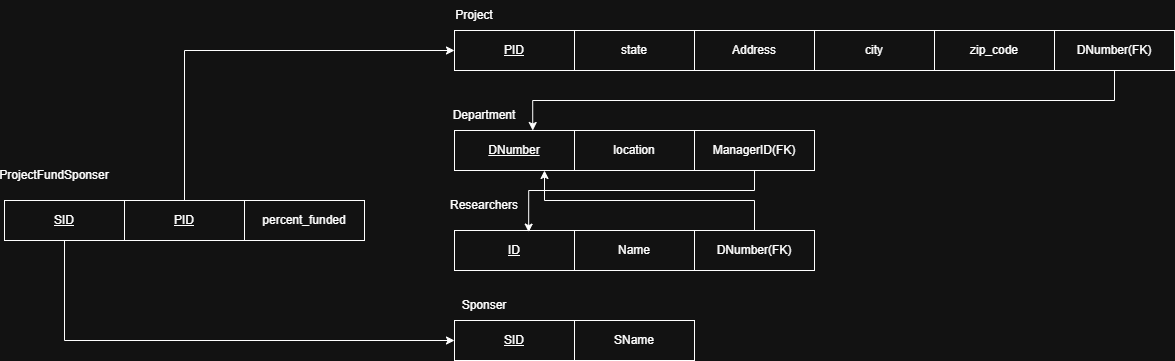

The diagram above was exported from draw.io. Its source (the exported page's mxGraphModel, read from the mxfile embedded in the PNG):
<mxGraphModel dx="2131" dy="660" grid="1" gridSize="10" guides="1" tooltips="1" connect="1" arrows="1" fold="1" page="1" pageScale="1" pageWidth="850" pageHeight="1100" math="0" shadow="0">
  <root>
    <mxCell id="0" />
    <mxCell id="1" parent="0" />
    <mxCell id="K2QYuaOqA1MQgflE2nVM-1" parent="1" style="rounded=0;whiteSpace=wrap;html=1;" value="&lt;u&gt;PID&lt;/u&gt;" vertex="1">
      <mxGeometry height="40" width="120" x="120" y="80" as="geometry" />
    </mxCell>
    <mxCell id="K2QYuaOqA1MQgflE2nVM-2" parent="1" style="rounded=0;whiteSpace=wrap;html=1;" value="state" vertex="1">
      <mxGeometry height="40" width="120" x="240" y="80" as="geometry" />
    </mxCell>
    <mxCell id="K2QYuaOqA1MQgflE2nVM-3" parent="1" style="text;html=1;whiteSpace=wrap;strokeColor=none;fillColor=none;align=center;verticalAlign=middle;rounded=0;" value="Project" vertex="1">
      <mxGeometry height="30" width="60" x="110" y="50" as="geometry" />
    </mxCell>
    <mxCell id="K2QYuaOqA1MQgflE2nVM-4" parent="1" style="rounded=0;whiteSpace=wrap;html=1;" value="Address" vertex="1">
      <mxGeometry height="40" width="120" x="360" y="80" as="geometry" />
    </mxCell>
    <mxCell id="K2QYuaOqA1MQgflE2nVM-5" parent="1" style="rounded=0;whiteSpace=wrap;html=1;" value="city" vertex="1">
      <mxGeometry height="40" width="120" x="480" y="80" as="geometry" />
    </mxCell>
    <mxCell id="K2QYuaOqA1MQgflE2nVM-6" parent="1" style="rounded=0;whiteSpace=wrap;html=1;" value="zip_code" vertex="1">
      <mxGeometry height="40" width="120" x="600" y="80" as="geometry" />
    </mxCell>
    <mxCell id="K2QYuaOqA1MQgflE2nVM-7" parent="1" style="rounded=0;whiteSpace=wrap;html=1;" value="DNumber(FK)" vertex="1">
      <mxGeometry height="40" width="120" x="720" y="80" as="geometry" />
    </mxCell>
    <mxCell id="K2QYuaOqA1MQgflE2nVM-8" parent="1" style="text;html=1;whiteSpace=wrap;strokeColor=none;fillColor=none;align=center;verticalAlign=middle;rounded=0;" value="Department" vertex="1">
      <mxGeometry height="30" width="60" x="120" y="150" as="geometry" />
    </mxCell>
    <mxCell id="K2QYuaOqA1MQgflE2nVM-9" parent="1" style="rounded=0;whiteSpace=wrap;html=1;" value="&lt;u&gt;DNumber&lt;/u&gt;" vertex="1">
      <mxGeometry height="40" width="120" x="120" y="180" as="geometry" />
    </mxCell>
    <mxCell id="K2QYuaOqA1MQgflE2nVM-10" parent="1" style="rounded=0;whiteSpace=wrap;html=1;" value="location" vertex="1">
      <mxGeometry height="40" width="120" x="240" y="180" as="geometry" />
    </mxCell>
    <mxCell id="K2QYuaOqA1MQgflE2nVM-11" parent="1" style="text;html=1;whiteSpace=wrap;strokeColor=none;fillColor=none;align=center;verticalAlign=middle;rounded=0;" value="Researchers" vertex="1">
      <mxGeometry height="30" width="60" x="120" y="240" as="geometry" />
    </mxCell>
    <mxCell id="K2QYuaOqA1MQgflE2nVM-12" parent="1" style="rounded=0;whiteSpace=wrap;html=1;" value="&lt;u&gt;ID&lt;/u&gt;" vertex="1">
      <mxGeometry height="40" width="120" x="120" y="280" as="geometry" />
    </mxCell>
    <mxCell id="K2QYuaOqA1MQgflE2nVM-13" parent="1" style="rounded=0;whiteSpace=wrap;html=1;" value="Name" vertex="1">
      <mxGeometry height="40" width="120" x="240" y="280" as="geometry" />
    </mxCell>
    <mxCell id="K2QYuaOqA1MQgflE2nVM-14" parent="1" style="text;html=1;whiteSpace=wrap;strokeColor=none;fillColor=none;align=center;verticalAlign=middle;rounded=0;" value="Sponser" vertex="1">
      <mxGeometry height="30" width="60" x="120" y="340" as="geometry" />
    </mxCell>
    <mxCell id="K2QYuaOqA1MQgflE2nVM-15" parent="1" style="rounded=0;whiteSpace=wrap;html=1;" value="&lt;u&gt;SID&lt;/u&gt;" vertex="1">
      <mxGeometry height="40" width="120" x="120" y="370" as="geometry" />
    </mxCell>
    <mxCell id="K2QYuaOqA1MQgflE2nVM-16" parent="1" style="rounded=0;whiteSpace=wrap;html=1;" value="SName" vertex="1">
      <mxGeometry height="40" width="120" x="240" y="370" as="geometry" />
    </mxCell>
    <mxCell id="K2QYuaOqA1MQgflE2nVM-17" edge="1" parent="1" source="K2QYuaOqA1MQgflE2nVM-7" style="edgeStyle=orthogonalEdgeStyle;rounded=0;orthogonalLoop=1;jettySize=auto;html=1;exitX=0.5;exitY=1;exitDx=0;exitDy=0;entryX=0.652;entryY=0;entryDx=0;entryDy=0;entryPerimeter=0;" target="K2QYuaOqA1MQgflE2nVM-9">
      <mxGeometry relative="1" as="geometry" />
    </mxCell>
    <mxCell id="K2QYuaOqA1MQgflE2nVM-22" edge="1" parent="1" source="K2QYuaOqA1MQgflE2nVM-18" style="edgeStyle=orthogonalEdgeStyle;rounded=0;orthogonalLoop=1;jettySize=auto;html=1;exitX=0.5;exitY=0;exitDx=0;exitDy=0;entryX=0.75;entryY=1;entryDx=0;entryDy=0;" target="K2QYuaOqA1MQgflE2nVM-9">
      <mxGeometry relative="1" as="geometry" />
    </mxCell>
    <mxCell id="K2QYuaOqA1MQgflE2nVM-18" parent="1" style="rounded=0;whiteSpace=wrap;html=1;" value="DNumber(FK)" vertex="1">
      <mxGeometry height="40" width="120" x="360" y="280" as="geometry" />
    </mxCell>
    <mxCell id="K2QYuaOqA1MQgflE2nVM-19" parent="1" style="rounded=0;whiteSpace=wrap;html=1;" value="ManagerID(FK)" vertex="1">
      <mxGeometry height="40" width="120" x="360" y="180" as="geometry" />
    </mxCell>
    <mxCell id="K2QYuaOqA1MQgflE2nVM-23" edge="1" parent="1" source="K2QYuaOqA1MQgflE2nVM-19" style="edgeStyle=orthogonalEdgeStyle;rounded=0;orthogonalLoop=1;jettySize=auto;html=1;exitX=0.5;exitY=1;exitDx=0;exitDy=0;entryX=0.618;entryY=0.04;entryDx=0;entryDy=0;entryPerimeter=0;" target="K2QYuaOqA1MQgflE2nVM-12">
      <mxGeometry relative="1" as="geometry">
        <Array as="points">
          <mxPoint x="420" y="240" />
          <mxPoint x="194" y="240" />
        </Array>
      </mxGeometry>
    </mxCell>
    <mxCell id="K2QYuaOqA1MQgflE2nVM-30" edge="1" parent="1" source="K2QYuaOqA1MQgflE2nVM-24" style="edgeStyle=orthogonalEdgeStyle;rounded=0;orthogonalLoop=1;jettySize=auto;html=1;exitX=0.5;exitY=1;exitDx=0;exitDy=0;entryX=0;entryY=0.5;entryDx=0;entryDy=0;" target="K2QYuaOqA1MQgflE2nVM-15">
      <mxGeometry relative="1" as="geometry" />
    </mxCell>
    <mxCell id="K2QYuaOqA1MQgflE2nVM-24" parent="1" style="rounded=0;whiteSpace=wrap;html=1;" value="&lt;u&gt;SID&lt;/u&gt;" vertex="1">
      <mxGeometry height="40" width="120" x="-330" y="250" as="geometry" />
    </mxCell>
    <mxCell id="K2QYuaOqA1MQgflE2nVM-29" edge="1" parent="1" source="K2QYuaOqA1MQgflE2nVM-25" style="edgeStyle=orthogonalEdgeStyle;rounded=0;orthogonalLoop=1;jettySize=auto;html=1;exitX=0.5;exitY=0;exitDx=0;exitDy=0;entryX=0;entryY=0.5;entryDx=0;entryDy=0;" target="K2QYuaOqA1MQgflE2nVM-1">
      <mxGeometry relative="1" as="geometry" />
    </mxCell>
    <mxCell id="K2QYuaOqA1MQgflE2nVM-25" parent="1" style="rounded=0;whiteSpace=wrap;html=1;" value="&lt;u&gt;PID&lt;/u&gt;" vertex="1">
      <mxGeometry height="40" width="120" x="-210" y="250" as="geometry" />
    </mxCell>
    <mxCell id="K2QYuaOqA1MQgflE2nVM-26" parent="1" style="text;html=1;whiteSpace=wrap;strokeColor=none;fillColor=none;align=center;verticalAlign=middle;rounded=0;" value="ProjectFundSponser" vertex="1">
      <mxGeometry height="30" width="60" x="-310" y="210" as="geometry" />
    </mxCell>
    <mxCell id="K2QYuaOqA1MQgflE2nVM-28" parent="1" style="rounded=0;whiteSpace=wrap;html=1;" value="percent_funded" vertex="1">
      <mxGeometry height="40" width="120" x="-90" y="250" as="geometry" />
    </mxCell>
  </root>
</mxGraphModel>